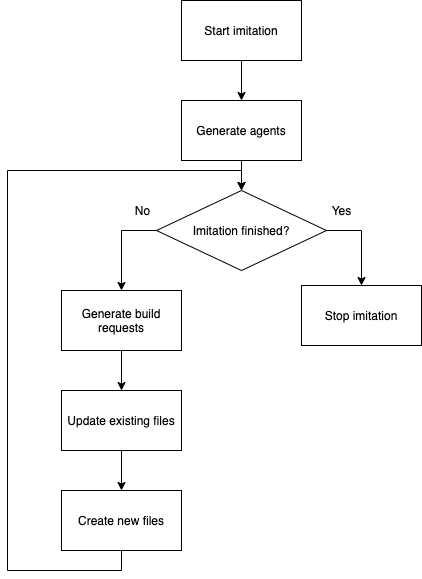

The diagram above was exported from draw.io. Its source (the exported page's mxGraphModel, read from the mxfile embedded in the PNG):
<mxGraphModel dx="1645" dy="1173" grid="1" gridSize="10" guides="1" tooltips="1" connect="1" arrows="1" fold="1" page="1" pageScale="1" pageWidth="827" pageHeight="1169" background="#FFFFFF" math="0" shadow="0">
  <root>
    <mxCell id="0" />
    <mxCell id="1" parent="0" />
    <mxCell id="8" style="edgeStyle=orthogonalEdgeStyle;rounded=0;orthogonalLoop=1;jettySize=auto;html=1;entryX=0.5;entryY=0;entryDx=0;entryDy=0;" parent="1" source="2" target="7" edge="1">
      <mxGeometry relative="1" as="geometry" />
    </mxCell>
    <mxCell id="2" value="Start imitation" style="rounded=0;whiteSpace=wrap;html=1;" parent="1" vertex="1">
      <mxGeometry x="354" y="240" width="120" height="60" as="geometry" />
    </mxCell>
    <mxCell id="16" style="edgeStyle=orthogonalEdgeStyle;rounded=0;orthogonalLoop=1;jettySize=auto;html=1;" parent="1" source="7" target="15" edge="1">
      <mxGeometry relative="1" as="geometry" />
    </mxCell>
    <mxCell id="7" value="Generate agents" style="rounded=0;whiteSpace=wrap;html=1;" parent="1" vertex="1">
      <mxGeometry x="354" y="340" width="120" height="60" as="geometry" />
    </mxCell>
    <mxCell id="12" style="edgeStyle=orthogonalEdgeStyle;rounded=0;orthogonalLoop=1;jettySize=auto;html=1;entryX=0.5;entryY=0;entryDx=0;entryDy=0;" parent="1" source="9" target="11" edge="1">
      <mxGeometry relative="1" as="geometry" />
    </mxCell>
    <mxCell id="9" value="Generate build requests" style="rounded=0;whiteSpace=wrap;html=1;" parent="1" vertex="1">
      <mxGeometry x="234" y="530" width="120" height="60" as="geometry" />
    </mxCell>
    <mxCell id="14" style="edgeStyle=orthogonalEdgeStyle;rounded=0;orthogonalLoop=1;jettySize=auto;html=1;entryX=0.5;entryY=0;entryDx=0;entryDy=0;" parent="1" source="11" target="13" edge="1">
      <mxGeometry relative="1" as="geometry" />
    </mxCell>
    <mxCell id="11" value="Update existing files" style="rounded=0;whiteSpace=wrap;html=1;" parent="1" vertex="1">
      <mxGeometry x="234" y="630" width="120" height="60" as="geometry" />
    </mxCell>
    <mxCell id="18" style="edgeStyle=orthogonalEdgeStyle;rounded=0;orthogonalLoop=1;jettySize=auto;html=1;exitX=0.5;exitY=1;exitDx=0;exitDy=0;entryX=0.5;entryY=0;entryDx=0;entryDy=0;" parent="1" source="13" target="15" edge="1">
      <mxGeometry relative="1" as="geometry">
        <Array as="points">
          <mxPoint x="294" y="810" />
          <mxPoint x="180" y="810" />
          <mxPoint x="180" y="410" />
          <mxPoint x="414" y="410" />
        </Array>
      </mxGeometry>
    </mxCell>
    <mxCell id="13" value="Create new files" style="rounded=0;whiteSpace=wrap;html=1;" parent="1" vertex="1">
      <mxGeometry x="234" y="730" width="120" height="60" as="geometry" />
    </mxCell>
    <mxCell id="17" style="edgeStyle=orthogonalEdgeStyle;rounded=0;orthogonalLoop=1;jettySize=auto;html=1;" parent="1" source="15" target="9" edge="1">
      <mxGeometry relative="1" as="geometry">
        <Array as="points">
          <mxPoint x="294" y="470" />
        </Array>
      </mxGeometry>
    </mxCell>
    <mxCell id="20" style="edgeStyle=orthogonalEdgeStyle;rounded=0;orthogonalLoop=1;jettySize=auto;html=1;exitX=1;exitY=0.5;exitDx=0;exitDy=0;entryX=0.5;entryY=0;entryDx=0;entryDy=0;" parent="1" source="15" target="21" edge="1">
      <mxGeometry relative="1" as="geometry">
        <mxPoint x="530" y="520" as="targetPoint" />
      </mxGeometry>
    </mxCell>
    <mxCell id="15" value="Imitation finished?" style="rhombus;whiteSpace=wrap;html=1;" parent="1" vertex="1">
      <mxGeometry x="329" y="430" width="170" height="80" as="geometry" />
    </mxCell>
    <mxCell id="19" value="No" style="text;html=1;align=center;verticalAlign=middle;resizable=0;points=[];autosize=1;strokeColor=none;fillColor=none;" parent="1" vertex="1">
      <mxGeometry x="300" y="440" width="30" height="20" as="geometry" />
    </mxCell>
    <mxCell id="21" value="Stop imitation" style="rounded=0;whiteSpace=wrap;html=1;" parent="1" vertex="1">
      <mxGeometry x="474" y="525" width="120" height="60" as="geometry" />
    </mxCell>
    <mxCell id="22" value="Yes" style="text;html=1;align=center;verticalAlign=middle;resizable=0;points=[];autosize=1;strokeColor=none;fillColor=none;" parent="1" vertex="1">
      <mxGeometry x="494" y="440" width="40" height="20" as="geometry" />
    </mxCell>
  </root>
</mxGraphModel>